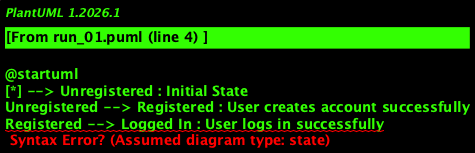

The diagram above was rendered by PlantUML. Its source (embedded in the PNG):
@startuml
[*] --> Unregistered : Initial State
Unregistered --> Registered : User creates account successfully
Registered --> Logged In : User logs in successfully
Logged In --> Viewing Weather Details : Location is valid and user chooses what to check
Viewing Weather Details --> Logged In : User views additional weather details
Logged In --> Ending Session : User logs out
Unregistered --> Ending Session : Registration is not successful
Registered --> Ending Session : User logs out

state Unregistered {
  [*] --> Unregistered : Initial State
}

state Registered {
  Unregistered --> Registered : User creates account successfully
}

state Logged In {
  Registered --> Logged In : User logs in successfully
  Viewing Weather Details --> Logged In : Location is valid and user chooses what to check
  Logged In --> Ending Session : User logs out
}

state Viewing Weather Details {
  Logged In --> Viewing Weather Details : Location is valid and user chooses what to check
}

state Ending Session {
  Unregistered --> Ending Session : Registration is not successful
  Registered --> Ending Session : User logs out
}

@enduml